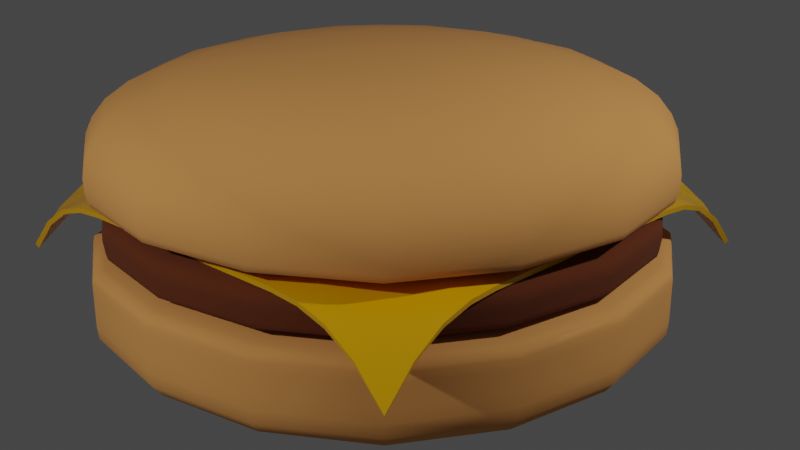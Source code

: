 # Source: Hamburgur.blend  (saved by Blender 3.3.6; exported with 4.5.12 LTS)
import bpy
from mathutils import Matrix  # noqa: F401  (used for matrix-valued properties, if any)

bpy.ops.wm.read_factory_settings(use_empty=True)
scene = bpy.context.scene
scene.name = 'Scene'

# ---- collections
col_collection = bpy.data.collections.new('Collection'); scene.collection.children.link(col_collection)

# ---- materials (node trees are filled in below, after node groups)
mat_bunmaterial = bpy.data.materials.new('BunMaterial')
mat_bunmaterial.alpha_threshold = 0.0
mat_bunmaterial.use_transparent_shadow = False
mat_bunmaterial.roughness = 0.5
mat_bunmaterial.line_color = (0.0, 0.0, 0.0, 1.0)
mat_meat = bpy.data.materials.new('Meat')
mat_meat.use_transparent_shadow = False
mat_cheese = bpy.data.materials.new('Cheese')
mat_cheese.use_transparent_shadow = False

# ---- node groups
ng_auto_smooth = bpy.data.node_groups.new('Auto Smooth', 'GeometryNodeTree')
_s = ng_auto_smooth.interface.new_socket(name='Geometry', in_out='OUTPUT', socket_type='NodeSocketGeometry')
_s = ng_auto_smooth.interface.new_socket(name='Geometry', in_out='INPUT', socket_type='NodeSocketGeometry')
_s = ng_auto_smooth.interface.new_socket(name='Angle', in_out='INPUT', socket_type='NodeSocketFloat')
_s.subtype = 'ANGLE'
_s.min_value = 0.0
_s.max_value = 3.142
ng_auto_smooth.is_modifier = True
_N = ng_auto_smooth.nodes; _L = ng_auto_smooth.links
n0 = _N.new('NodeGroupOutput'); n0.name = 'Group Output'; n0.location = (480, -100)
n1 = _N.new('NodeGroupInput'); n1.name = 'Group Input'; n1.location = (-420, -300)
n2 = _N.new('NodeGroupInput'); n2.name = 'Group Input.001'; n2.location = (-60, -100)
n3 = _N.new('GeometryNodeSetShadeSmooth'); n3.name = 'Set Shade Smooth'; n3.location = (120, -100)
n3.domain = 'EDGE'
n4 = _N.new('GeometryNodeSetShadeSmooth'); n4.name = 'Set Shade Smooth.001'; n4.location = (300, -100)
n5 = _N.new('GeometryNodeInputMeshEdgeAngle'); n5.name = 'Edge Angle'; n5.location = (-420, -220)
n6 = _N.new('GeometryNodeInputEdgeSmooth'); n6.name = 'Is Edge Smooth'; n6.location = (-60, -160)
n7 = _N.new('GeometryNodeInputShadeSmooth'); n7.name = 'Is Face Smooth'; n7.location = (-240, -340)
n8 = _N.new('FunctionNodeBooleanMath'); n8.name = 'Boolean Math'; n8.location = (-60, -220)
n9 = _N.new('FunctionNodeCompare'); n9.name = 'Compare'; n9.location = (-240, -180)
n9.operation = 'LESS_EQUAL'
_L.new(n5.outputs[0], n9.inputs[0])
_L.new(n4.outputs[0], n0.inputs[0])
_L.new(n1.outputs[1], n9.inputs[1])
_L.new(n9.outputs[0], n8.inputs[0])
_L.new(n7.outputs[0], n8.inputs[1])
_L.new(n2.outputs[0], n3.inputs[0])
_L.new(n6.outputs[0], n3.inputs[1])
_L.new(n3.outputs[0], n4.inputs[0])
_L.new(n8.outputs[0], n3.inputs[2])
n0.is_active_output = True

# ---- material node trees
mat_bunmaterial.use_nodes = True; mat_bunmaterial.node_tree.nodes.clear()
_N = mat_bunmaterial.node_tree.nodes; _L = mat_bunmaterial.node_tree.links
n0 = _N.new('ShaderNodeOutputMaterial'); n0.name = 'Material Output'; n0.location = (300, 300)
n1 = _N.new('ShaderNodeBsdfPrincipled'); n1.name = 'Principled BSDF'; n1.location = (10, 300)
n1.distribution = 'GGX'
n1.subsurface_method = 'RANDOM_WALK_SKIN'
n1.inputs[0].default_value = (0.8, 0.3492, 0.09574, 1.0)
n1.inputs[2].default_value = 0.9362
n1.inputs[3].default_value = 1.45
n1.inputs[27].default_value = (0.0, 0.0, 0.0, 1.0)
n1.inputs[28].default_value = 1.0
_L.new(n1.outputs[0], n0.inputs[0])
n0.is_active_output = True
mat_meat.use_nodes = True; mat_meat.node_tree.nodes.clear()
_N = mat_meat.node_tree.nodes; _L = mat_meat.node_tree.links
n0 = _N.new('ShaderNodeBsdfPrincipled'); n0.name = 'Principled BSDF'; n0.location = (10, 300)
n0.distribution = 'GGX'
n0.subsurface_method = 'RANDOM_WALK_SKIN'
n0.inputs[0].default_value = (0.1329, 0.02994, 0.006022, 1.0)
n0.inputs[2].default_value = 1.0
n0.inputs[3].default_value = 1.45
n0.inputs[27].default_value = (0.0, 0.0, 0.0, 1.0)
n0.inputs[28].default_value = 1.0
n1 = _N.new('ShaderNodeOutputMaterial'); n1.name = 'Material Output'; n1.location = (300, 300)
_L.new(n0.outputs[0], n1.inputs[0])
n1.is_active_output = True
mat_cheese.use_nodes = True; mat_cheese.node_tree.nodes.clear()
_N = mat_cheese.node_tree.nodes; _L = mat_cheese.node_tree.links
n0 = _N.new('ShaderNodeBsdfPrincipled'); n0.name = 'Principled BSDF'; n0.location = (10, 300)
n0.distribution = 'GGX'
n0.subsurface_method = 'RANDOM_WALK_SKIN'
n0.inputs[0].default_value = (0.8, 0.3995, 0.0, 1.0)
n0.inputs[2].default_value = 0.2305
n0.inputs[3].default_value = 1.45
n0.inputs[27].default_value = (0.0, 0.0, 0.0, 1.0)
n0.inputs[28].default_value = 1.0
n1 = _N.new('ShaderNodeOutputMaterial'); n1.name = 'Material Output'; n1.location = (300, 300)
_L.new(n0.outputs[0], n1.inputs[0])
n1.is_active_output = True

# ---- world
world_world = bpy.data.worlds.new('World'); scene.world = world_world
world_world.use_nodes = True; world_world.node_tree.nodes.clear()
_N = world_world.node_tree.nodes; _L = world_world.node_tree.links
n0 = _N.new('ShaderNodeOutputWorld'); n0.name = 'World Output'; n0.location = (300, 300)
n1 = _N.new('ShaderNodeBackground'); n1.name = 'Background'; n1.location = (10, 300)
n1.inputs[0].default_value = (0.05088, 0.05088, 0.05088, 1.0)
_L.new(n1.outputs[0], n0.inputs[0])
n0.is_active_output = True
world_world.color = (0.05088, 0.05088, 0.05088)
world_world.use_sun_shadow = False
world_world.sun_shadow_jitter_overblur = 0.0

# ---- cameras
cam_camera = bpy.data.cameras.new('Camera')

# ---- lights
light_point = bpy.data.lights.new('Point', 'POINT')
light_point.transmission_factor = 0.0
light_point.energy = 3000.0
light_point.shadow_soft_size = 0.25
light_point.shadow_maximum_resolution = 0.006
light_point.use_absolute_resolution = True
light_point_001 = bpy.data.lights.new('Point.001', 'POINT')
light_point_001.transmission_factor = 0.0
light_point_001.energy = 4000.0
light_point_001.shadow_soft_size = 0.25
light_point_001.shadow_maximum_resolution = 0.006
light_point_001.use_absolute_resolution = True

# ---- meshes
me_cube = bpy.data.meshes.new('Cube')
me_cube.from_pydata([(-5.0, -5.0, 0.0), (-5.0, -5.0, 1.906), (-5.0, 5.0, 0.0), (-5.0, 5.0, 1.906), (5.0, -5.0, 0.0), (5.0, -5.0, 1.906), (5.0, 5.0, 0.0), (5.0, 5.0, 1.906), (-5.0, -5.0, 1.721), (-5.0, 5.0, 1.721), (5.0, 5.0, 1.721), (5.0, -5.0, 1.721), (-5.0, 5.0, 0.9528), (5.0, 5.0, 0.9528), (5.0, -5.0, 0.9528), (-5.0, -5.0, 0.9528)], [], [(8, 1, 3, 9), (9, 3, 7, 10), (10, 7, 5, 11), (11, 5, 1, 8), (2, 6, 4, 0), (7, 3, 1, 5), (14, 11, 8, 15), (13, 10, 11, 14), (12, 9, 10, 13), (15, 8, 9, 12), (0, 15, 12, 2), (2, 12, 13, 6), (6, 13, 14, 4), (4, 14, 15, 0)])
me_cube.polygons.foreach_set('use_smooth', [True] * 14)
_uv = me_cube.uv_layers.new(name='UVMap')
_uv.uv.foreach_set('vector', [0.6065, 0.0, 0.625, 0.0, 0.625, 0.25, 0.6065, 0.25, 0.6065, 0.25, 0.625, 0.25, 0.625, 0.5, 0.6065, 0.5, 0.6065, 0.5, 0.625, 0.5, 0.625, 0.75, 0.6065, 0.75, 0.6065, 0.75, 0.625, 0.75, 0.625, 1.0, 0.6065, 1.0, 0.125, 0.5, 0.375, 0.5, 0.375, 0.75, 0.125, 0.75, 0.625, 0.5, 0.875, 0.5, 0.875, 0.75, 0.625, 0.75, 0.4703, 0.75, 0.6065, 0.75, 0.6065, 1.0, 0.4703, 1.0, 0.4703, 0.5, 0.6065, 0.5, 0.6065, 0.75, 0.4703, 0.75, 0.4703, 0.25, 0.6065, 0.25, 0.6065, 0.5, 0.4703, 0.5, 0.4703, 0.0, 0.6065, 0.0, 0.6065, 0.25, 0.4703, 0.25, 0.375, 0.0, 0.4703, 0.0, 0.4703, 0.25, 0.375, 0.25, 0.375, 0.25, 0.4703, 0.25, 0.4703, 0.5, 0.375, 0.5, 0.375, 0.5, 0.4703, 0.5, 0.4703, 0.75, 0.375, 0.75, 0.375, 0.75, 0.4703, 0.75, 0.4703, 1.0, 0.375, 1.0])
me_cube.materials.append(mat_bunmaterial)
me_cube.update()
me_cube_001 = bpy.data.meshes.new('Cube.001')
me_cube_001.from_pydata([(-4.829, -4.829, 0.329), (-4.102, -4.102, 1.222), (-4.829, 4.829, 0.329), (-4.102, 4.102, 1.222), (4.829, -4.829, 0.329), (4.102, -4.102, 1.222), (4.829, 4.829, 0.329), (4.102, 4.102, 1.222), (-4.901, -4.901, 1.128), (-4.901, 4.901, 1.128), (4.901, 4.901, 1.128), (4.901, -4.901, 1.128), (-4.69, 4.69, 0.6201), (4.69, 4.69, 0.6201), (4.69, -4.69, 0.6201), (-4.69, -4.69, 0.6201)], [], [(8, 1, 3, 9), (9, 3, 7, 10), (10, 7, 5, 11), (11, 5, 1, 8), (2, 6, 4, 0), (7, 3, 1, 5), (14, 11, 8, 15), (13, 10, 11, 14), (12, 9, 10, 13), (15, 8, 9, 12), (0, 15, 12, 2), (2, 12, 13, 6), (6, 13, 14, 4), (4, 14, 15, 0)])
me_cube_001.polygons.foreach_set('use_smooth', [True] * 14)
_uv = me_cube_001.uv_layers.new(name='UVMap')
_uv.uv.foreach_set('vector', [0.6065, 0.0, 0.625, 0.0, 0.625, 0.25, 0.6065, 0.25, 0.6065, 0.25, 0.625, 0.25, 0.625, 0.5, 0.6065, 0.5, 0.6065, 0.5, 0.625, 0.5, 0.625, 0.75, 0.6065, 0.75, 0.6065, 0.75, 0.625, 0.75, 0.625, 1.0, 0.6065, 1.0, 0.125, 0.5, 0.375, 0.5, 0.375, 0.75, 0.125, 0.75, 0.625, 0.5, 0.875, 0.5, 0.875, 0.75, 0.625, 0.75, 0.4703, 0.75, 0.6065, 0.75, 0.6065, 1.0, 0.4703, 1.0, 0.4703, 0.5, 0.6065, 0.5, 0.6065, 0.75, 0.4703, 0.75, 0.4703, 0.25, 0.6065, 0.25, 0.6065, 0.5, 0.4703, 0.5, 0.4703, 0.0, 0.6065, 0.0, 0.6065, 0.25, 0.4703, 0.25, 0.375, 0.0, 0.4703, 0.0, 0.4703, 0.25, 0.375, 0.25, 0.375, 0.25, 0.4703, 0.25, 0.4703, 0.5, 0.375, 0.5, 0.375, 0.5, 0.4703, 0.5, 0.4703, 0.75, 0.375, 0.75, 0.375, 0.75, 0.4703, 0.75, 0.4703, 1.0, 0.375, 1.0])
me_cube_001.materials.append(mat_meat)
me_cube_001.update()
me_plane = bpy.data.meshes.new('Plane')
me_plane.from_pydata([(-4.0, -4.0, -1.082), (4.0, -4.0, -1.082), (-4.0, 4.0, -1.082), (4.0, 4.0, -1.082), (-4.0, 3.5, -0.56), (-4.0, 3.0, -0.2442), (-4.0, 2.5, -0.09403), (-4.0, 2.0, -0.05171), (-4.0, 1.5, -0.05171), (-4.0, 1.0, -0.05171), (-4.0, 0.5, -0.05171), (-4.0, 0.0, -0.05171), (-4.0, -0.5, -0.05171), (-4.0, -1.0, -0.05171), (-4.0, -1.5, -0.05171), (-4.0, -2.0, -0.05171), (-4.0, -2.5, -0.09403), (-4.0, -3.0, -0.2442), (-4.0, -3.5, -0.56), (-3.5, -4.0, -0.56), (-3.0, -4.0, -0.2442), (-2.5, -4.0, -0.09403), (-2.0, -4.0, -0.05171), (-1.5, -4.0, -0.05171), (-1.0, -4.0, -0.05171), (-0.5, -4.0, -0.05171), (0.0, -4.0, -0.05171), (0.5, -4.0, -0.05171), (1.0, -4.0, -0.05171), (1.5, -4.0, -0.05171), (2.0, -4.0, -0.05171), (2.5, -4.0, -0.09403), (3.0, -4.0, -0.2442), (3.5, -4.0, -0.56), (4.0, -3.5, -0.56), (4.0, -3.0, -0.2442), (4.0, -2.5, -0.09403), (4.0, -2.0, -0.05171), (4.0, -1.5, -0.05171), (4.0, -1.0, -0.05171), (4.0, -0.5, -0.05171), (4.0, 0.0, -0.05171), (4.0, 0.5, -0.05171), (4.0, 1.0, -0.05171), (4.0, 1.5, -0.05171), (4.0, 2.0, -0.05171), (4.0, 2.5, -0.09403), (4.0, 3.0, -0.2442), (4.0, 3.5, -0.56), (3.5, 4.0, -0.56), (3.0, 4.0, -0.2442), (2.5, 4.0, -0.09403), (2.0, 4.0, -0.05171), (1.5, 4.0, -0.05171), (1.0, 4.0, -0.05171), (0.5, 4.0, -0.05171), (0.0, 4.0, -0.05171), (-0.5, 4.0, -0.05171), (-1.0, 4.0, -0.05171), (-1.5, 4.0, -0.05171), (-2.0, 4.0, -0.05171), (-2.5, 4.0, -0.09403), (-3.0, 4.0, -0.2442), (-3.5, 4.0, -0.56), (-3.5, -3.5, -0.3401), (-3.5, -3.0, -0.1312), (-3.5, -2.5, -0.0144), (-3.5, -2.0, 0.01399), (-3.5, -1.5, 0.01399), (-3.5, -1.0, 0.01399), (-3.5, -0.5, 0.01399), (-3.5, 0.0, 0.01399), (-3.5, 0.5, 0.01399), (-3.5, 1.0, 0.01399), (-3.5, 1.5, 0.01399), (-3.5, 2.0, 0.01399), (-3.5, 2.5, -0.0144), (-3.5, 3.0, -0.1312), (-3.5, 3.5, -0.3401), (-3.0, -3.5, -0.1312), (-3.0, -3.0, -0.04605), (-3.0, -2.5, 0.009516), (-3.0, -2.0, 0.01399), (-3.0, -1.5, 0.01399), (-3.0, -1.0, 0.01399), (-3.0, -0.5, 0.01399), (-3.0, 0.0, 0.01399), (-3.0, 0.5, 0.01399), (-3.0, 1.0, 0.01399), (-3.0, 1.5, 0.01399), (-3.0, 2.0, 0.01399), (-3.0, 2.5, 0.009516), (-3.0, 3.0, -0.04605), (-3.0, 3.5, -0.1312), (-2.5, -3.5, -0.0144), (-2.5, -3.0, 0.009516), (-2.5, -2.5, 0.01399), (-2.5, -2.0, 0.01399), (-2.5, -1.5, 0.01399), (-2.5, -1.0, 0.01399), (-2.5, -0.5, 0.01399), (-2.5, 0.0, 0.01399), (-2.5, 0.5, 0.01399), (-2.5, 1.0, 0.01399), (-2.5, 1.5, 0.01399), (-2.5, 2.0, 0.01399), (-2.5, 2.5, 0.01399), (-2.5, 3.0, 0.009516), (-2.5, 3.5, -0.0144), (-2.0, -3.5, 0.01399), (-2.0, -3.0, 0.01399), (-2.0, -2.5, 0.01399), (-2.0, -2.0, 0.01399), (-2.0, -1.5, 0.01399), (-2.0, -1.0, 0.01399), (-2.0, -0.5, 0.01399), (-2.0, 0.0, 0.01399), (-2.0, 0.5, 0.01399), (-2.0, 1.0, 0.01399), (-2.0, 1.5, 0.01399), (-2.0, 2.0, 0.01399), (-2.0, 2.5, 0.01399), (-2.0, 3.0, 0.01399), (-2.0, 3.5, 0.01399), (-1.5, -3.5, 0.01399), (-1.5, -3.0, 0.01399), (-1.5, -2.5, 0.01399), (-1.5, -2.0, 0.01399), (-1.5, -1.5, 0.01399), (-1.5, -1.0, 0.01399), (-1.5, -0.5, 0.01399), (-1.5, 0.0, 0.01399), (-1.5, 0.5, 0.01399), (-1.5, 1.0, 0.01399), (-1.5, 1.5, 0.01399), (-1.5, 2.0, 0.01399), (-1.5, 2.5, 0.01399), (-1.5, 3.0, 0.01399), (-1.5, 3.5, 0.01399), (-1.0, -3.5, 0.01399), (-1.0, -3.0, 0.01399), (-1.0, -2.5, 0.01399), (-1.0, -2.0, 0.01399), (-1.0, -1.5, 0.01399), (-1.0, -1.0, 0.01399), (-1.0, -0.5, 0.01399), (-1.0, 0.0, 0.01399), (-1.0, 0.5, 0.01399), (-1.0, 1.0, 0.01399), (-1.0, 1.5, 0.01399), (-1.0, 2.0, 0.01399), (-1.0, 2.5, 0.01399), (-1.0, 3.0, 0.01399), (-1.0, 3.5, 0.01399), (-0.5, -3.5, 0.01399), (-0.5, -3.0, 0.01399), (-0.5, -2.5, 0.01399), (-0.5, -2.0, 0.01399), (-0.5, -1.5, 0.01399), (-0.5, -1.0, 0.01399), (-0.5, -0.5, 0.01399), (-0.5, 0.0, 0.01399), (-0.5, 0.5, 0.01399), (-0.5, 1.0, 0.01399), (-0.5, 1.5, 0.01399), (-0.5, 2.0, 0.01399), (-0.5, 2.5, 0.01399), (-0.5, 3.0, 0.01399), (-0.5, 3.5, 0.01399), (0.0, -3.5, 0.01399), (0.0, -3.0, 0.01399), (0.0, -2.5, 0.01399), (0.0, -2.0, 0.01399), (0.0, -1.5, 0.01399), (0.0, -1.0, 0.01399), (0.0, -0.5, 0.01399), (0.0, 0.0, 0.01399), (0.0, 0.5, 0.01399), (0.0, 1.0, 0.01399), (0.0, 1.5, 0.01399), (0.0, 2.0, 0.01399), (0.0, 2.5, 0.01399), (0.0, 3.0, 0.01399), (0.0, 3.5, 0.01399), (0.5, -3.5, 0.01399), (0.5, -3.0, 0.01399), (0.5, -2.5, 0.01399), (0.5, -2.0, 0.01399), (0.5, -1.5, 0.01399), (0.5, -1.0, 0.01399), (0.5, -0.5, 0.01399), (0.5, 0.0, 0.01399), (0.5, 0.5, 0.01399), (0.5, 1.0, 0.01399), (0.5, 1.5, 0.01399), (0.5, 2.0, 0.01399), (0.5, 2.5, 0.01399), (0.5, 3.0, 0.01399), (0.5, 3.5, 0.01399), (1.0, -3.5, 0.01399), (1.0, -3.0, 0.01399), (1.0, -2.5, 0.01399), (1.0, -2.0, 0.01399), (1.0, -1.5, 0.01399), (1.0, -1.0, 0.01399), (1.0, -0.5, 0.01399), (1.0, 0.0, 0.01399), (1.0, 0.5, 0.01399), (1.0, 1.0, 0.01399), (1.0, 1.5, 0.01399), (1.0, 2.0, 0.01399), (1.0, 2.5, 0.01399), (1.0, 3.0, 0.01399), (1.0, 3.5, 0.01399), (1.5, -3.5, 0.01399), (1.5, -3.0, 0.01399), (1.5, -2.5, 0.01399), (1.5, -2.0, 0.01399), (1.5, -1.5, 0.01399), (1.5, -1.0, 0.01399), (1.5, -0.5, 0.01399), (1.5, 0.0, 0.01399), (1.5, 0.5, 0.01399), (1.5, 1.0, 0.01399), (1.5, 1.5, 0.01399), (1.5, 2.0, 0.01399), (1.5, 2.5, 0.01399), (1.5, 3.0, 0.01399), (1.5, 3.5, 0.01399), (2.0, -3.5, 0.01399), (2.0, -3.0, 0.01399), (2.0, -2.5, 0.01399), (2.0, -2.0, 0.01399), (2.0, -1.5, 0.01399), (2.0, -1.0, 0.01399), (2.0, -0.5, 0.01399), (2.0, 0.0, 0.01399), (2.0, 0.5, 0.01399), (2.0, 1.0, 0.01399), (2.0, 1.5, 0.01399), (2.0, 2.0, 0.01399), (2.0, 2.5, 0.01399), (2.0, 3.0, 0.01399), (2.0, 3.5, 0.01399), (2.5, -3.5, -0.0144), (2.5, -3.0, 0.009516), (2.5, -2.5, 0.01399), (2.5, -2.0, 0.01399), (2.5, -1.5, 0.01399), (2.5, -1.0, 0.01399), (2.5, -0.5, 0.01399), (2.5, 0.0, 0.01399), (2.5, 0.5, 0.01399), (2.5, 1.0, 0.01399), (2.5, 1.5, 0.01399), (2.5, 2.0, 0.01399), (2.5, 2.5, 0.01399), (2.5, 3.0, 0.009516), (2.5, 3.5, -0.0144), (3.0, -3.5, -0.1312), (3.0, -3.0, -0.04605), (3.0, -2.5, 0.009516), (3.0, -2.0, 0.01399), (3.0, -1.5, 0.01399), (3.0, -1.0, 0.01399), (3.0, -0.5, 0.01399), (3.0, 0.0, 0.01399), (3.0, 0.5, 0.01399), (3.0, 1.0, 0.01399), (3.0, 1.5, 0.01399), (3.0, 2.0, 0.01399), (3.0, 2.5, 0.009516), (3.0, 3.0, -0.04605), (3.0, 3.5, -0.1312), (3.5, -3.5, -0.3401), (3.5, -3.0, -0.1312), (3.5, -2.5, -0.0144), (3.5, -2.0, 0.01399), (3.5, -1.5, 0.01399), (3.5, -1.0, 0.01399), (3.5, -0.5, 0.01399), (3.5, 0.0, 0.01399), (3.5, 0.5, 0.01399), (3.5, 1.0, 0.01399), (3.5, 1.5, 0.01399), (3.5, 2.0, 0.01399), (3.5, 2.5, -0.0144), (3.5, 3.0, -0.1312), (3.5, 3.5, -0.3401)], [], [(288, 48, 3, 49), (4, 78, 63, 2), (78, 93, 62, 63), (93, 108, 61, 62), (108, 123, 60, 61), (123, 138, 59, 60), (138, 153, 58, 59), (153, 168, 57, 58), (168, 183, 56, 57), (183, 198, 55, 56), (198, 213, 54, 55), (213, 228, 53, 54), (228, 243, 52, 53), (243, 258, 51, 52), (258, 273, 50, 51), (273, 288, 49, 50), (0, 19, 64, 18), (18, 64, 65, 17), (17, 65, 66, 16), (16, 66, 67, 15), (15, 67, 68, 14), (14, 68, 69, 13), (13, 69, 70, 12), (12, 70, 71, 11), (11, 71, 72, 10), (10, 72, 73, 9), (9, 73, 74, 8), (8, 74, 75, 7), (7, 75, 76, 6), (6, 76, 77, 5), (5, 77, 78, 4), (19, 20, 79, 64), (64, 79, 80, 65), (65, 80, 81, 66), (66, 81, 82, 67), (67, 82, 83, 68), (68, 83, 84, 69), (69, 84, 85, 70), (70, 85, 86, 71), (71, 86, 87, 72), (72, 87, 88, 73), (73, 88, 89, 74), (74, 89, 90, 75), (75, 90, 91, 76), (76, 91, 92, 77), (77, 92, 93, 78), (20, 21, 94, 79), (79, 94, 95, 80), (80, 95, 96, 81), (81, 96, 97, 82), (82, 97, 98, 83), (83, 98, 99, 84), (84, 99, 100, 85), (85, 100, 101, 86), (86, 101, 102, 87), (87, 102, 103, 88), (88, 103, 104, 89), (89, 104, 105, 90), (90, 105, 106, 91), (91, 106, 107, 92), (92, 107, 108, 93), (21, 22, 109, 94), (94, 109, 110, 95), (95, 110, 111, 96), (96, 111, 112, 97), (97, 112, 113, 98), (98, 113, 114, 99), (99, 114, 115, 100), (100, 115, 116, 101), (101, 116, 117, 102), (102, 117, 118, 103), (103, 118, 119, 104), (104, 119, 120, 105), (105, 120, 121, 106), (106, 121, 122, 107), (107, 122, 123, 108), (22, 23, 124, 109), (109, 124, 125, 110), (110, 125, 126, 111), (111, 126, 127, 112), (112, 127, 128, 113), (113, 128, 129, 114), (114, 129, 130, 115), (115, 130, 131, 116), (116, 131, 132, 117), (117, 132, 133, 118), (118, 133, 134, 119), (119, 134, 135, 120), (120, 135, 136, 121), (121, 136, 137, 122), (122, 137, 138, 123), (23, 24, 139, 124), (124, 139, 140, 125), (125, 140, 141, 126), (126, 141, 142, 127), (127, 142, 143, 128), (128, 143, 144, 129), (129, 144, 145, 130), (130, 145, 146, 131), (131, 146, 147, 132), (132, 147, 148, 133), (133, 148, 149, 134), (134, 149, 150, 135), (135, 150, 151, 136), (136, 151, 152, 137), (137, 152, 153, 138), (24, 25, 154, 139), (139, 154, 155, 140), (140, 155, 156, 141), (141, 156, 157, 142), (142, 157, 158, 143), (143, 158, 159, 144), (144, 159, 160, 145), (145, 160, 161, 146), (146, 161, 162, 147), (147, 162, 163, 148), (148, 163, 164, 149), (149, 164, 165, 150), (150, 165, 166, 151), (151, 166, 167, 152), (152, 167, 168, 153), (25, 26, 169, 154), (154, 169, 170, 155), (155, 170, 171, 156), (156, 171, 172, 157), (157, 172, 173, 158), (158, 173, 174, 159), (159, 174, 175, 160), (160, 175, 176, 161), (161, 176, 177, 162), (162, 177, 178, 163), (163, 178, 179, 164), (164, 179, 180, 165), (165, 180, 181, 166), (166, 181, 182, 167), (167, 182, 183, 168), (26, 27, 184, 169), (169, 184, 185, 170), (170, 185, 186, 171), (171, 186, 187, 172), (172, 187, 188, 173), (173, 188, 189, 174), (174, 189, 190, 175), (175, 190, 191, 176), (176, 191, 192, 177), (177, 192, 193, 178), (178, 193, 194, 179), (179, 194, 195, 180), (180, 195, 196, 181), (181, 196, 197, 182), (182, 197, 198, 183), (27, 28, 199, 184), (184, 199, 200, 185), (185, 200, 201, 186), (186, 201, 202, 187), (187, 202, 203, 188), (188, 203, 204, 189), (189, 204, 205, 190), (190, 205, 206, 191), (191, 206, 207, 192), (192, 207, 208, 193), (193, 208, 209, 194), (194, 209, 210, 195), (195, 210, 211, 196), (196, 211, 212, 197), (197, 212, 213, 198), (28, 29, 214, 199), (199, 214, 215, 200), (200, 215, 216, 201), (201, 216, 217, 202), (202, 217, 218, 203), (203, 218, 219, 204), (204, 219, 220, 205), (205, 220, 221, 206), (206, 221, 222, 207), (207, 222, 223, 208), (208, 223, 224, 209), (209, 224, 225, 210), (210, 225, 226, 211), (211, 226, 227, 212), (212, 227, 228, 213), (29, 30, 229, 214), (214, 229, 230, 215), (215, 230, 231, 216), (216, 231, 232, 217), (217, 232, 233, 218), (218, 233, 234, 219), (219, 234, 235, 220), (220, 235, 236, 221), (221, 236, 237, 222), (222, 237, 238, 223), (223, 238, 239, 224), (224, 239, 240, 225), (225, 240, 241, 226), (226, 241, 242, 227), (227, 242, 243, 228), (30, 31, 244, 229), (229, 244, 245, 230), (230, 245, 246, 231), (231, 246, 247, 232), (232, 247, 248, 233), (233, 248, 249, 234), (234, 249, 250, 235), (235, 250, 251, 236), (236, 251, 252, 237), (237, 252, 253, 238), (238, 253, 254, 239), (239, 254, 255, 240), (240, 255, 256, 241), (241, 256, 257, 242), (242, 257, 258, 243), (31, 32, 259, 244), (244, 259, 260, 245), (245, 260, 261, 246), (246, 261, 262, 247), (247, 262, 263, 248), (248, 263, 264, 249), (249, 264, 265, 250), (250, 265, 266, 251), (251, 266, 267, 252), (252, 267, 268, 253), (253, 268, 269, 254), (254, 269, 270, 255), (255, 270, 271, 256), (256, 271, 272, 257), (257, 272, 273, 258), (32, 33, 274, 259), (259, 274, 275, 260), (260, 275, 276, 261), (261, 276, 277, 262), (262, 277, 278, 263), (263, 278, 279, 264), (264, 279, 280, 265), (265, 280, 281, 266), (266, 281, 282, 267), (267, 282, 283, 268), (268, 283, 284, 269), (269, 284, 285, 270), (270, 285, 286, 271), (271, 286, 287, 272), (272, 287, 288, 273), (33, 1, 34, 274), (274, 34, 35, 275), (275, 35, 36, 276), (276, 36, 37, 277), (277, 37, 38, 278), (278, 38, 39, 279), (279, 39, 40, 280), (280, 40, 41, 281), (281, 41, 42, 282), (282, 42, 43, 283), (283, 43, 44, 284), (284, 44, 45, 285), (285, 45, 46, 286), (286, 46, 47, 287), (287, 47, 48, 288)])
me_plane.polygons.foreach_set('use_smooth', [True] * 256)
_uv = me_plane.uv_layers.new(name='UVMap')
_uv.uv.foreach_set('vector', [0.9375, 0.9375, 1.0, 0.9375, 1.0, 1.0, 0.9375, 1.0, 0.0, 0.9375, 0.0625, 0.9375, 0.0625, 1.0, 0.0, 1.0, 0.0625, 0.9375, 0.125, 0.9375, 0.125, 1.0, 0.0625, 1.0, 0.125, 0.9375, 0.1875, 0.9375, 0.1875, 1.0, 0.125, 1.0, 0.1875, 0.9375, 0.25, 0.9375, 0.25, 1.0, 0.1875, 1.0, 0.25, 0.9375, 0.3125, 0.9375, 0.3125, 1.0, 0.25, 1.0, 0.3125, 0.9375, 0.375, 0.9375, 0.375, 1.0, 0.3125, 1.0, 0.375, 0.9375, 0.4375, 0.9375, 0.4375, 1.0, 0.375, 1.0, 0.4375, 0.9375, 0.5, 0.9375, 0.5, 1.0, 0.4375, 1.0, 0.5, 0.9375, 0.5625, 0.9375, 0.5625, 1.0, 0.5, 1.0, 0.5625, 0.9375, 0.625, 0.9375, 0.625, 1.0, 0.5625, 1.0, 0.625, 0.9375, 0.6875, 0.9375, 0.6875, 1.0, 0.625, 1.0, 0.6875, 0.9375, 0.75, 0.9375, 0.75, 1.0, 0.6875, 1.0, 0.75, 0.9375, 0.8125, 0.9375, 0.8125, 1.0, 0.75, 1.0, 0.8125, 0.9375, 0.875, 0.9375, 0.875, 1.0, 0.8125, 1.0, 0.875, 0.9375, 0.9375, 0.9375, 0.9375, 1.0, 0.875, 1.0, 0.0, 0.0, 0.0625, 0.0, 0.0625, 0.0625, 0.0, 0.0625, 0.0, 0.0625, 0.0625, 0.0625, 0.0625, 0.125, 0.0, 0.125, 0.0, 0.125, 0.0625, 0.125, 0.0625, 0.1875, 0.0, 0.1875, 0.0, 0.1875, 0.0625, 0.1875, 0.0625, 0.25, 0.0, 0.25, 0.0, 0.25, 0.0625, 0.25, 0.0625, 0.3125, 0.0, 0.3125, 0.0, 0.3125, 0.0625, 0.3125, 0.0625, 0.375, 0.0, 0.375, 0.0, 0.375, 0.0625, 0.375, 0.0625, 0.4375, 0.0, 0.4375, 0.0, 0.4375, 0.0625, 0.4375, 0.0625, 0.5, 0.0, 0.5, 0.0, 0.5, 0.0625, 0.5, 0.0625, 0.5625, 0.0, 0.5625, 0.0, 0.5625, 0.0625, 0.5625, 0.0625, 0.625, 0.0, 0.625, 0.0, 0.625, 0.0625, 0.625, 0.0625, 0.6875, 0.0, 0.6875, 0.0, 0.6875, 0.0625, 0.6875, 0.0625, 0.75, 0.0, 0.75, 0.0, 0.75, 0.0625, 0.75, 0.0625, 0.8125, 0.0, 0.8125, 0.0, 0.8125, 0.0625, 0.8125, 0.0625, 0.875, 0.0, 0.875, 0.0, 0.875, 0.0625, 0.875, 0.0625, 0.9375, 0.0, 0.9375, 0.0625, 0.0, 0.125, 0.0, 0.125, 0.0625, 0.0625, 0.0625, 0.0625, 0.0625, 0.125, 0.0625, 0.125, 0.125, 0.0625, 0.125, 0.0625, 0.125, 0.125, 0.125, 0.125, 0.1875, 0.0625, 0.1875, 0.0625, 0.1875, 0.125, 0.1875, 0.125, 0.25, 0.0625, 0.25, 0.0625, 0.25, 0.125, 0.25, 0.125, 0.3125, 0.0625, 0.3125, 0.0625, 0.3125, 0.125, 0.3125, 0.125, 0.375, 0.0625, 0.375, 0.0625, 0.375, 0.125, 0.375, 0.125, 0.4375, 0.0625, 0.4375, 0.0625, 0.4375, 0.125, 0.4375, 0.125, 0.5, 0.0625, 0.5, 0.0625, 0.5, 0.125, 0.5, 0.125, 0.5625, 0.0625, 0.5625, 0.0625, 0.5625, 0.125, 0.5625, 0.125, 0.625, 0.0625, 0.625, 0.0625, 0.625, 0.125, 0.625, 0.125, 0.6875, 0.0625, 0.6875, 0.0625, 0.6875, 0.125, 0.6875, 0.125, 0.75, 0.0625, 0.75, 0.0625, 0.75, 0.125, 0.75, 0.125, 0.8125, 0.0625, 0.8125, 0.0625, 0.8125, 0.125, 0.8125, 0.125, 0.875, 0.0625, 0.875, 0.0625, 0.875, 0.125, 0.875, 0.125, 0.9375, 0.0625, 0.9375, 0.125, 0.0, 0.1875, 0.0, 0.1875, 0.0625, 0.125, 0.0625, 0.125, 0.0625, 0.1875, 0.0625, 0.1875, 0.125, 0.125, 0.125, 0.125, 0.125, 0.1875, 0.125, 0.1875, 0.1875, 0.125, 0.1875, 0.125, 0.1875, 0.1875, 0.1875, 0.1875, 0.25, 0.125, 0.25, 0.125, 0.25, 0.1875, 0.25, 0.1875, 0.3125, 0.125, 0.3125, 0.125, 0.3125, 0.1875, 0.3125, 0.1875, 0.375, 0.125, 0.375, 0.125, 0.375, 0.1875, 0.375, 0.1875, 0.4375, 0.125, 0.4375, 0.125, 0.4375, 0.1875, 0.4375, 0.1875, 0.5, 0.125, 0.5, 0.125, 0.5, 0.1875, 0.5, 0.1875, 0.5625, 0.125, 0.5625, 0.125, 0.5625, 0.1875, 0.5625, 0.1875, 0.625, 0.125, 0.625, 0.125, 0.625, 0.1875, 0.625, 0.1875, 0.6875, 0.125, 0.6875, 0.125, 0.6875, 0.1875, 0.6875, 0.1875, 0.75, 0.125, 0.75, 0.125, 0.75, 0.1875, 0.75, 0.1875, 0.8125, 0.125, 0.8125, 0.125, 0.8125, 0.1875, 0.8125, 0.1875, 0.875, 0.125, 0.875, 0.125, 0.875, 0.1875, 0.875, 0.1875, 0.9375, 0.125, 0.9375, 0.1875, 0.0, 0.25, 0.0, 0.25, 0.0625, 0.1875, 0.0625, 0.1875, 0.0625, 0.25, 0.0625, 0.25, 0.125, 0.1875, 0.125, 0.1875, 0.125, 0.25, 0.125, 0.25, 0.1875, 0.1875, 0.1875, 0.1875, 0.1875, 0.25, 0.1875, 0.25, 0.25, 0.1875, 0.25, 0.1875, 0.25, 0.25, 0.25, 0.25, 0.3125, 0.1875, 0.3125, 0.1875, 0.3125, 0.25, 0.3125, 0.25, 0.375, 0.1875, 0.375, 0.1875, 0.375, 0.25, 0.375, 0.25, 0.4375, 0.1875, 0.4375, 0.1875, 0.4375, 0.25, 0.4375, 0.25, 0.5, 0.1875, 0.5, 0.1875, 0.5, 0.25, 0.5, 0.25, 0.5625, 0.1875, 0.5625, 0.1875, 0.5625, 0.25, 0.5625, 0.25, 0.625, 0.1875, 0.625, 0.1875, 0.625, 0.25, 0.625, 0.25, 0.6875, 0.1875, 0.6875, 0.1875, 0.6875, 0.25, 0.6875, 0.25, 0.75, 0.1875, 0.75, 0.1875, 0.75, 0.25, 0.75, 0.25, 0.8125, 0.1875, 0.8125, 0.1875, 0.8125, 0.25, 0.8125, 0.25, 0.875, 0.1875, 0.875, 0.1875, 0.875, 0.25, 0.875, 0.25, 0.9375, 0.1875, 0.9375, 0.25, 0.0, 0.3125, 0.0, 0.3125, 0.0625, 0.25, 0.0625, 0.25, 0.0625, 0.3125, 0.0625, 0.3125, 0.125, 0.25, 0.125, 0.25, 0.125, 0.3125, 0.125, 0.3125, 0.1875, 0.25, 0.1875, 0.25, 0.1875, 0.3125, 0.1875, 0.3125, 0.25, 0.25, 0.25, 0.25, 0.25, 0.3125, 0.25, 0.3125, 0.3125, 0.25, 0.3125, 0.25, 0.3125, 0.3125, 0.3125, 0.3125, 0.375, 0.25, 0.375, 0.25, 0.375, 0.3125, 0.375, 0.3125, 0.4375, 0.25, 0.4375, 0.25, 0.4375, 0.3125, 0.4375, 0.3125, 0.5, 0.25, 0.5, 0.25, 0.5, 0.3125, 0.5, 0.3125, 0.5625, 0.25, 0.5625, 0.25, 0.5625, 0.3125, 0.5625, 0.3125, 0.625, 0.25, 0.625, 0.25, 0.625, 0.3125, 0.625, 0.3125, 0.6875, 0.25, 0.6875, 0.25, 0.6875, 0.3125, 0.6875, 0.3125, 0.75, 0.25, 0.75, 0.25, 0.75, 0.3125, 0.75, 0.3125, 0.8125, 0.25, 0.8125, 0.25, 0.8125, 0.3125, 0.8125, 0.3125, 0.875, 0.25, 0.875, 0.25, 0.875, 0.3125, 0.875, 0.3125, 0.9375, 0.25, 0.9375, 0.3125, 0.0, 0.375, 0.0, 0.375, 0.0625, 0.3125, 0.0625, 0.3125, 0.0625, 0.375, 0.0625, 0.375, 0.125, 0.3125, 0.125, 0.3125, 0.125, 0.375, 0.125, 0.375, 0.1875, 0.3125, 0.1875, 0.3125, 0.1875, 0.375, 0.1875, 0.375, 0.25, 0.3125, 0.25, 0.3125, 0.25, 0.375, 0.25, 0.375, 0.3125, 0.3125, 0.3125, 0.3125, 0.3125, 0.375, 0.3125, 0.375, 0.375, 0.3125, 0.375, 0.3125, 0.375, 0.375, 0.375, 0.375, 0.4375, 0.3125, 0.4375, 0.3125, 0.4375, 0.375, 0.4375, 0.375, 0.5, 0.3125, 0.5, 0.3125, 0.5, 0.375, 0.5, 0.375, 0.5625, 0.3125, 0.5625, 0.3125, 0.5625, 0.375, 0.5625, 0.375, 0.625, 0.3125, 0.625, 0.3125, 0.625, 0.375, 0.625, 0.375, 0.6875, 0.3125, 0.6875, 0.3125, 0.6875, 0.375, 0.6875, 0.375, 0.75, 0.3125, 0.75, 0.3125, 0.75, 0.375, 0.75, 0.375, 0.8125, 0.3125, 0.8125, 0.3125, 0.8125, 0.375, 0.8125, 0.375, 0.875, 0.3125, 0.875, 0.3125, 0.875, 0.375, 0.875, 0.375, 0.9375, 0.3125, 0.9375, 0.375, 0.0, 0.4375, 0.0, 0.4375, 0.0625, 0.375, 0.0625, 0.375, 0.0625, 0.4375, 0.0625, 0.4375, 0.125, 0.375, 0.125, 0.375, 0.125, 0.4375, 0.125, 0.4375, 0.1875, 0.375, 0.1875, 0.375, 0.1875, 0.4375, 0.1875, 0.4375, 0.25, 0.375, 0.25, 0.375, 0.25, 0.4375, 0.25, 0.4375, 0.3125, 0.375, 0.3125, 0.375, 0.3125, 0.4375, 0.3125, 0.4375, 0.375, 0.375, 0.375, 0.375, 0.375, 0.4375, 0.375, 0.4375, 0.4375, 0.375, 0.4375, 0.375, 0.4375, 0.4375, 0.4375, 0.4375, 0.5, 0.375, 0.5, 0.375, 0.5, 0.4375, 0.5, 0.4375, 0.5625, 0.375, 0.5625, 0.375, 0.5625, 0.4375, 0.5625, 0.4375, 0.625, 0.375, 0.625, 0.375, 0.625, 0.4375, 0.625, 0.4375, 0.6875, 0.375, 0.6875, 0.375, 0.6875, 0.4375, 0.6875, 0.4375, 0.75, 0.375, 0.75, 0.375, 0.75, 0.4375, 0.75, 0.4375, 0.8125, 0.375, 0.8125, 0.375, 0.8125, 0.4375, 0.8125, 0.4375, 0.875, 0.375, 0.875, 0.375, 0.875, 0.4375, 0.875, 0.4375, 0.9375, 0.375, 0.9375, 0.4375, 0.0, 0.5, 0.0, 0.5, 0.0625, 0.4375, 0.0625, 0.4375, 0.0625, 0.5, 0.0625, 0.5, 0.125, 0.4375, 0.125, 0.4375, 0.125, 0.5, 0.125, 0.5, 0.1875, 0.4375, 0.1875, 0.4375, 0.1875, 0.5, 0.1875, 0.5, 0.25, 0.4375, 0.25, 0.4375, 0.25, 0.5, 0.25, 0.5, 0.3125, 0.4375, 0.3125, 0.4375, 0.3125, 0.5, 0.3125, 0.5, 0.375, 0.4375, 0.375, 0.4375, 0.375, 0.5, 0.375, 0.5, 0.4375, 0.4375, 0.4375, 0.4375, 0.4375, 0.5, 0.4375, 0.5, 0.5, 0.4375, 0.5, 0.4375, 0.5, 0.5, 0.5, 0.5, 0.5625, 0.4375, 0.5625, 0.4375, 0.5625, 0.5, 0.5625, 0.5, 0.625, 0.4375, 0.625, 0.4375, 0.625, 0.5, 0.625, 0.5, 0.6875, 0.4375, 0.6875, 0.4375, 0.6875, 0.5, 0.6875, 0.5, 0.75, 0.4375, 0.75, 0.4375, 0.75, 0.5, 0.75, 0.5, 0.8125, 0.4375, 0.8125, 0.4375, 0.8125, 0.5, 0.8125, 0.5, 0.875, 0.4375, 0.875, 0.4375, 0.875, 0.5, 0.875, 0.5, 0.9375, 0.4375, 0.9375, 0.5, 0.0, 0.5625, 0.0, 0.5625, 0.0625, 0.5, 0.0625, 0.5, 0.0625, 0.5625, 0.0625, 0.5625, 0.125, 0.5, 0.125, 0.5, 0.125, 0.5625, 0.125, 0.5625, 0.1875, 0.5, 0.1875, 0.5, 0.1875, 0.5625, 0.1875, 0.5625, 0.25, 0.5, 0.25, 0.5, 0.25, 0.5625, 0.25, 0.5625, 0.3125, 0.5, 0.3125, 0.5, 0.3125, 0.5625, 0.3125, 0.5625, 0.375, 0.5, 0.375, 0.5, 0.375, 0.5625, 0.375, 0.5625, 0.4375, 0.5, 0.4375, 0.5, 0.4375, 0.5625, 0.4375, 0.5625, 0.5, 0.5, 0.5, 0.5, 0.5, 0.5625, 0.5, 0.5625, 0.5625, 0.5, 0.5625, 0.5, 0.5625, 0.5625, 0.5625, 0.5625, 0.625, 0.5, 0.625, 0.5, 0.625, 0.5625, 0.625, 0.5625, 0.6875, 0.5, 0.6875, 0.5, 0.6875, 0.5625, 0.6875, 0.5625, 0.75, 0.5, 0.75, 0.5, 0.75, 0.5625, 0.75, 0.5625, 0.8125, 0.5, 0.8125, 0.5, 0.8125, 0.5625, 0.8125, 0.5625, 0.875, 0.5, 0.875, 0.5, 0.875, 0.5625, 0.875, 0.5625, 0.9375, 0.5, 0.9375, 0.5625, 0.0, 0.625, 0.0, 0.625, 0.0625, 0.5625, 0.0625, 0.5625, 0.0625, 0.625, 0.0625, 0.625, 0.125, 0.5625, 0.125, 0.5625, 0.125, 0.625, 0.125, 0.625, 0.1875, 0.5625, 0.1875, 0.5625, 0.1875, 0.625, 0.1875, 0.625, 0.25, 0.5625, 0.25, 0.5625, 0.25, 0.625, 0.25, 0.625, 0.3125, 0.5625, 0.3125, 0.5625, 0.3125, 0.625, 0.3125, 0.625, 0.375, 0.5625, 0.375, 0.5625, 0.375, 0.625, 0.375, 0.625, 0.4375, 0.5625, 0.4375, 0.5625, 0.4375, 0.625, 0.4375, 0.625, 0.5, 0.5625, 0.5, 0.5625, 0.5, 0.625, 0.5, 0.625, 0.5625, 0.5625, 0.5625, 0.5625, 0.5625, 0.625, 0.5625, 0.625, 0.625, 0.5625, 0.625, 0.5625, 0.625, 0.625, 0.625, 0.625, 0.6875, 0.5625, 0.6875, 0.5625, 0.6875, 0.625, 0.6875, 0.625, 0.75, 0.5625, 0.75, 0.5625, 0.75, 0.625, 0.75, 0.625, 0.8125, 0.5625, 0.8125, 0.5625, 0.8125, 0.625, 0.8125, 0.625, 0.875, 0.5625, 0.875, 0.5625, 0.875, 0.625, 0.875, 0.625, 0.9375, 0.5625, 0.9375, 0.625, 0.0, 0.6875, 0.0, 0.6875, 0.0625, 0.625, 0.0625, 0.625, 0.0625, 0.6875, 0.0625, 0.6875, 0.125, 0.625, 0.125, 0.625, 0.125, 0.6875, 0.125, 0.6875, 0.1875, 0.625, 0.1875, 0.625, 0.1875, 0.6875, 0.1875, 0.6875, 0.25, 0.625, 0.25, 0.625, 0.25, 0.6875, 0.25, 0.6875, 0.3125, 0.625, 0.3125, 0.625, 0.3125, 0.6875, 0.3125, 0.6875, 0.375, 0.625, 0.375, 0.625, 0.375, 0.6875, 0.375, 0.6875, 0.4375, 0.625, 0.4375, 0.625, 0.4375, 0.6875, 0.4375, 0.6875, 0.5, 0.625, 0.5, 0.625, 0.5, 0.6875, 0.5, 0.6875, 0.5625, 0.625, 0.5625, 0.625, 0.5625, 0.6875, 0.5625, 0.6875, 0.625, 0.625, 0.625, 0.625, 0.625, 0.6875, 0.625, 0.6875, 0.6875, 0.625, 0.6875, 0.625, 0.6875, 0.6875, 0.6875, 0.6875, 0.75, 0.625, 0.75, 0.625, 0.75, 0.6875, 0.75, 0.6875, 0.8125, 0.625, 0.8125, 0.625, 0.8125, 0.6875, 0.8125, 0.6875, 0.875, 0.625, 0.875, 0.625, 0.875, 0.6875, 0.875, 0.6875, 0.9375, 0.625, 0.9375, 0.6875, 0.0, 0.75, 0.0, 0.75, 0.0625, 0.6875, 0.0625, 0.6875, 0.0625, 0.75, 0.0625, 0.75, 0.125, 0.6875, 0.125, 0.6875, 0.125, 0.75, 0.125, 0.75, 0.1875, 0.6875, 0.1875, 0.6875, 0.1875, 0.75, 0.1875, 0.75, 0.25, 0.6875, 0.25, 0.6875, 0.25, 0.75, 0.25, 0.75, 0.3125, 0.6875, 0.3125, 0.6875, 0.3125, 0.75, 0.3125, 0.75, 0.375, 0.6875, 0.375, 0.6875, 0.375, 0.75, 0.375, 0.75, 0.4375, 0.6875, 0.4375, 0.6875, 0.4375, 0.75, 0.4375, 0.75, 0.5, 0.6875, 0.5, 0.6875, 0.5, 0.75, 0.5, 0.75, 0.5625, 0.6875, 0.5625, 0.6875, 0.5625, 0.75, 0.5625, 0.75, 0.625, 0.6875, 0.625, 0.6875, 0.625, 0.75, 0.625, 0.75, 0.6875, 0.6875, 0.6875, 0.6875, 0.6875, 0.75, 0.6875, 0.75, 0.75, 0.6875, 0.75, 0.6875, 0.75, 0.75, 0.75, 0.75, 0.8125, 0.6875, 0.8125, 0.6875, 0.8125, 0.75, 0.8125, 0.75, 0.875, 0.6875, 0.875, 0.6875, 0.875, 0.75, 0.875, 0.75, 0.9375, 0.6875, 0.9375, 0.75, 0.0, 0.8125, 0.0, 0.8125, 0.0625, 0.75, 0.0625, 0.75, 0.0625, 0.8125, 0.0625, 0.8125, 0.125, 0.75, 0.125, 0.75, 0.125, 0.8125, 0.125, 0.8125, 0.1875, 0.75, 0.1875, 0.75, 0.1875, 0.8125, 0.1875, 0.8125, 0.25, 0.75, 0.25, 0.75, 0.25, 0.8125, 0.25, 0.8125, 0.3125, 0.75, 0.3125, 0.75, 0.3125, 0.8125, 0.3125, 0.8125, 0.375, 0.75, 0.375, 0.75, 0.375, 0.8125, 0.375, 0.8125, 0.4375, 0.75, 0.4375, 0.75, 0.4375, 0.8125, 0.4375, 0.8125, 0.5, 0.75, 0.5, 0.75, 0.5, 0.8125, 0.5, 0.8125, 0.5625, 0.75, 0.5625, 0.75, 0.5625, 0.8125, 0.5625, 0.8125, 0.625, 0.75, 0.625, 0.75, 0.625, 0.8125, 0.625, 0.8125, 0.6875, 0.75, 0.6875, 0.75, 0.6875, 0.8125, 0.6875, 0.8125, 0.75, 0.75, 0.75, 0.75, 0.75, 0.8125, 0.75, 0.8125, 0.8125, 0.75, 0.8125, 0.75, 0.8125, 0.8125, 0.8125, 0.8125, 0.875, 0.75, 0.875, 0.75, 0.875, 0.8125, 0.875, 0.8125, 0.9375, 0.75, 0.9375, 0.8125, 0.0, 0.875, 0.0, 0.875, 0.0625, 0.8125, 0.0625, 0.8125, 0.0625, 0.875, 0.0625, 0.875, 0.125, 0.8125, 0.125, 0.8125, 0.125, 0.875, 0.125, 0.875, 0.1875, 0.8125, 0.1875, 0.8125, 0.1875, 0.875, 0.1875, 0.875, 0.25, 0.8125, 0.25, 0.8125, 0.25, 0.875, 0.25, 0.875, 0.3125, 0.8125, 0.3125, 0.8125, 0.3125, 0.875, 0.3125, 0.875, 0.375, 0.8125, 0.375, 0.8125, 0.375, 0.875, 0.375, 0.875, 0.4375, 0.8125, 0.4375, 0.8125, 0.4375, 0.875, 0.4375, 0.875, 0.5, 0.8125, 0.5, 0.8125, 0.5, 0.875, 0.5, 0.875, 0.5625, 0.8125, 0.5625, 0.8125, 0.5625, 0.875, 0.5625, 0.875, 0.625, 0.8125, 0.625, 0.8125, 0.625, 0.875, 0.625, 0.875, 0.6875, 0.8125, 0.6875, 0.8125, 0.6875, 0.875, 0.6875, 0.875, 0.75, 0.8125, 0.75, 0.8125, 0.75, 0.875, 0.75, 0.875, 0.8125, 0.8125, 0.8125, 0.8125, 0.8125, 0.875, 0.8125, 0.875, 0.875, 0.8125, 0.875, 0.8125, 0.875, 0.875, 0.875, 0.875, 0.9375, 0.8125, 0.9375, 0.875, 0.0, 0.9375, 0.0, 0.9375, 0.0625, 0.875, 0.0625, 0.875, 0.0625, 0.9375, 0.0625, 0.9375, 0.125, 0.875, 0.125, 0.875, 0.125, 0.9375, 0.125, 0.9375, 0.1875, 0.875, 0.1875, 0.875, 0.1875, 0.9375, 0.1875, 0.9375, 0.25, 0.875, 0.25, 0.875, 0.25, 0.9375, 0.25, 0.9375, 0.3125, 0.875, 0.3125, 0.875, 0.3125, 0.9375, 0.3125, 0.9375, 0.375, 0.875, 0.375, 0.875, 0.375, 0.9375, 0.375, 0.9375, 0.4375, 0.875, 0.4375, 0.875, 0.4375, 0.9375, 0.4375, 0.9375, 0.5, 0.875, 0.5, 0.875, 0.5, 0.9375, 0.5, 0.9375, 0.5625, 0.875, 0.5625, 0.875, 0.5625, 0.9375, 0.5625, 0.9375, 0.625, 0.875, 0.625, 0.875, 0.625, 0.9375, 0.625, 0.9375, 0.6875, 0.875, 0.6875, 0.875, 0.6875, 0.9375, 0.6875, 0.9375, 0.75, 0.875, 0.75, 0.875, 0.75, 0.9375, 0.75, 0.9375, 0.8125, 0.875, 0.8125, 0.875, 0.8125, 0.9375, 0.8125, 0.9375, 0.875, 0.875, 0.875, 0.875, 0.875, 0.9375, 0.875, 0.9375, 0.9375, 0.875, 0.9375, 0.9375, 0.0, 1.0, 0.0, 1.0, 0.0625, 0.9375, 0.0625, 0.9375, 0.0625, 1.0, 0.0625, 1.0, 0.125, 0.9375, 0.125, 0.9375, 0.125, 1.0, 0.125, 1.0, 0.1875, 0.9375, 0.1875, 0.9375, 0.1875, 1.0, 0.1875, 1.0, 0.25, 0.9375, 0.25, 0.9375, 0.25, 1.0, 0.25, 1.0, 0.3125, 0.9375, 0.3125, 0.9375, 0.3125, 1.0, 0.3125, 1.0, 0.375, 0.9375, 0.375, 0.9375, 0.375, 1.0, 0.375, 1.0, 0.4375, 0.9375, 0.4375, 0.9375, 0.4375, 1.0, 0.4375, 1.0, 0.5, 0.9375, 0.5, 0.9375, 0.5, 1.0, 0.5, 1.0, 0.5625, 0.9375, 0.5625, 0.9375, 0.5625, 1.0, 0.5625, 1.0, 0.625, 0.9375, 0.625, 0.9375, 0.625, 1.0, 0.625, 1.0, 0.6875, 0.9375, 0.6875, 0.9375, 0.6875, 1.0, 0.6875, 1.0, 0.75, 0.9375, 0.75, 0.9375, 0.75, 1.0, 0.75, 1.0, 0.8125, 0.9375, 0.8125, 0.9375, 0.8125, 1.0, 0.8125, 1.0, 0.875, 0.9375, 0.875, 0.9375, 0.875, 1.0, 0.875, 1.0, 0.9375, 0.9375, 0.9375])
me_plane.materials.append(mat_cheese)
me_plane.update()
me_cube_002 = bpy.data.meshes.new('Cube.002')
me_cube_002.from_pydata([(-3.502, -3.503, -0.4555), (-4.929, -4.929, 1.905), (-3.502, 3.501, -0.4555), (-4.929, 4.929, 1.905), (3.502, -3.503, -0.4555), (4.929, -4.929, 1.905), (3.502, 3.501, -0.4555), (4.929, 4.929, 1.905), (-4.929, -4.929, 1.722), (-4.929, 4.929, 1.722), (4.929, 4.929, 1.722), (4.929, -4.929, 1.722), (-5.122, 5.122, 0.9062), (5.122, 5.122, 0.9062), (5.122, -5.122, 0.9062), (-5.122, -5.122, 0.9062), (-5.122, 5.122, 0.9062), (5.122, 5.122, 0.9062), (5.122, -5.122, 0.9062), (-5.122, -5.122, 0.9062)], [(19, 16), (16, 17), (17, 18), (18, 19)], [(8, 1, 3, 9), (9, 3, 7, 10), (10, 7, 5, 11), (11, 5, 1, 8), (2, 6, 4, 0), (7, 3, 1, 5), (14, 11, 8, 15), (13, 10, 11, 14), (12, 9, 10, 13), (15, 8, 9, 12), (0, 15, 12, 2), (2, 12, 13, 6), (6, 13, 14, 4), (4, 14, 15, 0)])
me_cube_002.polygons.foreach_set('use_smooth', [True] * 14)
_uv = me_cube_002.uv_layers.new(name='UVMap')
_uv.uv.foreach_set('vector', [0.6065, 0.0, 0.625, 0.0, 0.625, 0.25, 0.6065, 0.25, 0.6065, 0.25, 0.625, 0.25, 0.625, 0.5, 0.6065, 0.5, 0.6065, 0.5, 0.625, 0.5, 0.625, 0.75, 0.6065, 0.75, 0.6065, 0.75, 0.625, 0.75, 0.625, 1.0, 0.6065, 1.0, 0.125, 0.5, 0.375, 0.5, 0.375, 0.75, 0.125, 0.75, 0.625, 0.5, 0.875, 0.5, 0.875, 0.75, 0.625, 0.75, 0.4703, 0.75, 0.6065, 0.75, 0.6065, 1.0, 0.4703, 1.0, 0.4703, 0.5, 0.6065, 0.5, 0.6065, 0.75, 0.4703, 0.75, 0.4703, 0.25, 0.6065, 0.25, 0.6065, 0.5, 0.4703, 0.5, 0.4703, 0.0, 0.6065, 0.0, 0.6065, 0.25, 0.4703, 0.25, 0.375, 0.0, 0.4703, 0.0, 0.4703, 0.25, 0.375, 0.25, 0.375, 0.25, 0.4703, 0.25, 0.4703, 0.5, 0.375, 0.5, 0.375, 0.5, 0.4703, 0.5, 0.4703, 0.75, 0.375, 0.75, 0.375, 0.75, 0.4703, 0.75, 0.4703, 1.0, 0.375, 1.0])
me_cube_002.materials.append(mat_bunmaterial)
me_cube_002.update()

# ---- objects
ob_point = bpy.data.objects.new('Point', light_point)
ob_cube = bpy.data.objects.new('Cube', me_cube)
ob_cube_001 = bpy.data.objects.new('Cube.001', me_cube_001)
ob_plane = bpy.data.objects.new('Plane', me_plane)
ob_cube_002 = bpy.data.objects.new('Cube.002', me_cube_002)
ob_point_001 = bpy.data.objects.new('Point.001', light_point_001)
ob_camera = bpy.data.objects.new('Camera', cam_camera)

# ---- transforms, parenting, visibility, modifiers, constraints
ob_point.location = (12.74, 4.668, 11.69)
ob_cube.location = (0.0, 0.0, 0.0)
_m = ob_cube.modifiers.new('Subdivision', 'SUBSURF')
_m.levels = 4
ob_cube_001.location = (0.0, 0.0, 1.391)
_m = ob_cube_001.modifiers.new('Subdivision', 'SUBSURF')
_m.levels = 4
ob_plane.location = (0.0, 0.0, 2.665)
_m = ob_plane.modifiers.new('Solidify', 'SOLIDIFY')
_m.thickness = 0.08
_m = ob_plane.modifiers.new('Auto Smooth', 'NODES')
_m.node_group = ng_auto_smooth
_gi = [s.identifier for s in ng_auto_smooth.interface.items_tree if s.item_type == 'SOCKET' and s.in_out == 'INPUT']
_m[_gi[1]] = 0.5236  # Angle
ob_cube_002.location = (0.0, 0.0, 4.533)
ob_cube_002.rotation_euler = (-3.14, -0.0, 0.0)
_m = ob_cube_002.modifiers.new('Subdivision', 'SUBSURF')
_m.levels = 4
ob_point_001.location = (-0.9194, -17.6, 11.03)
ob_camera.location = (12.0, -12.0, 8.0)
ob_camera.rotation_euler = (1.225, 2.424e-06, 0.7695)

# ---- collection membership
col_collection.objects.link(ob_point)
col_collection.objects.link(ob_cube)
col_collection.objects.link(ob_cube_001)
col_collection.objects.link(ob_plane)
col_collection.objects.link(ob_cube_002)
col_collection.objects.link(ob_point_001)
col_collection.objects.link(ob_camera)

# ---- scene / render settings (as saved in the file)
scene.camera = ob_camera
scene.frame_start = 1; scene.frame_end = 250; scene.frame_set(1)
scene.render.engine = 'BLENDER_EEVEE_NEXT'
scene.cycles.sampling_pattern = 'TABULATED_SOBOL'
scene.cycles.use_light_tree = False
scene.view_settings.view_transform = 'Filmic'
bpy.context.view_layer.update()
